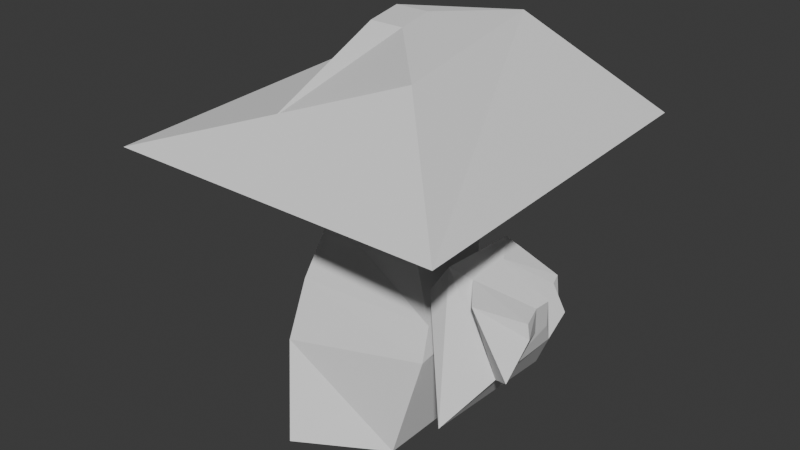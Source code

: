 # Source: seta_v2_auo1003.blend  (saved by Blender 4.5.90; exported with 4.5.12 LTS)
import bpy
from mathutils import Matrix  # noqa: F401  (used for matrix-valued properties, if any)

bpy.ops.wm.read_factory_settings(use_empty=True)
scene = bpy.context.scene
scene.name = 'Scene'

# ---- collections
col_collection = bpy.data.collections.new('Collection'); scene.collection.children.link(col_collection)

# ---- world
world_world = bpy.data.worlds.new('World'); scene.world = world_world
world_world.use_nodes = True; world_world.node_tree.nodes.clear()
_N = world_world.node_tree.nodes; _L = world_world.node_tree.links
n0 = _N.new('ShaderNodeOutputWorld'); n0.name = 'World Output'; n0.location = (200, 100)
n1 = _N.new('ShaderNodeBackground'); n1.name = 'Background'; n1.location = (-200, 100)
n1.inputs[0].default_value = (0.05088, 0.05088, 0.05088, 1.0)
_L.new(n1.outputs[0], n0.inputs[0])
n0.is_active_output = True
world_world.color = (0.05088, 0.05088, 0.05088)
world_world.sun_shadow_jitter_overblur = 0.0

# ---- meshes
me_cube_054 = bpy.data.meshes.new('Cube.054')
me_cube_054.from_pydata([(-0.2931, -0.9533, -2.602), (-0.6099, -1.269, -1.302), (-0.2931, -0.5167, -2.602), (-0.6099, 0.006874, -1.302), (0.1804, -0.9161, -2.542), (0.6663, -1.269, -1.302), (0.1804, -0.4795, -2.542), (0.6663, 0.006874, -1.302), (-1.302, -1.961, -0.7448), (-1.302, 0.6985, -0.7448), (1.358, 0.6985, -0.7448), (1.358, -1.961, -0.7448), (-1.196, 0.1228, -2.54), (1.083, 0.3863, -2.355), (1.083, -1.556, -1.529), (-1.196, -1.819, -1.713), (-2.214, -2.874, -1.349), (-2.214, 1.455, -1.349), (2.2, 1.541, -1.211), (2.2, -2.788, -1.211), (-0.2379, 1.275, 0.3313), (-0.2579, 0.5329, 0.4943), (-0.2994, 1.24, 0.6903), (-0.2275, 0.64, 1.028), (-0.03448, 1.254, 0.3402), (0.2867, 0.5355, 0.4628), (-0.09607, 1.22, 0.6991), (0.3171, 0.6426, 0.9968), (-0.5656, 0.2398, 0.2686), (-0.5024, 0.463, 1.381), (0.6324, 0.4684, 1.316), (0.5692, 0.2452, 0.203), (-0.834, 1.151, 0.8008), (0.4969, 1.117, 1.057), (0.2943, 0.6208, 0.06122), (-0.8142, 0.9825, 0.4682), (-0.9395, 0.954, 0.4212), (-0.8936, 1.042, 0.9529), (1.009, 0.7363, 1.608), (0.5045, 0.4508, -0.1283), (0.6956, 1.387, 0.8866), (0.2884, 1.391, 0.5309), (0.278, 1.355, 0.3483), (0.6551, 0.8783, 0.1432), (-0.8778, 0.7777, 1.67), (-0.4833, 1.167, 0.9877), (-0.2515, 0.649, 0.02251), (-0.546, 0.4739, -0.09411), (-0.9068, -1.175, 2.459), (-0.7044, -1.254, -0.2538), (-0.263, -0.08754, 2.459), (-0.7044, -0.00826, -0.2538), (1.468, -1.175, 2.459), (0.5415, -1.254, -0.2538), (0.8243, -0.08754, 2.459), (0.5415, -0.00826, -0.2538), (-0.7952, -1.442, 0.5617), (-0.3916, 0.1903, 0.7295), (0.5141, 0.1903, 0.7295), (0.8264, -1.442, 0.5617), (-0.3032, 0.2175, 1.154), (0.6568, 0.2175, 1.154), (1.082, -1.491, 1.322), (-0.6371, -1.491, 1.322), (-0.5411, -1.175, -1.247), (-0.5411, -0.08755, -1.247), (0.5463, -0.08754, -1.247), (0.5463, -1.175, -1.247), (0.5458, -1.184, -1.133), (-0.5598, -1.184, -1.133), (-0.5598, -0.07846, -1.133), (0.5458, -0.07846, -1.133), (-0.1968, 0.9301, 0.6821), (0.3634, 0.9301, 0.6821), (-0.1422, 0.9573, 1.107), (0.4517, 0.9573, 1.107), (0.1886, 0.2194, 0.6309), (-0.3107, 0.2194, 0.6309), (-0.262, 0.2466, 1.056), (0.2673, 0.2466, 1.056)], [], [(8, 1, 3, 9), (9, 3, 7, 10), (10, 7, 5, 11), (11, 5, 1, 8), (2, 6, 4, 0), (7, 3, 1, 5), (19, 11, 8, 16), (18, 10, 11, 19), (17, 9, 10, 18), (16, 8, 9, 17), (0, 15, 12, 2), (2, 12, 13, 6), (6, 13, 14, 4), (4, 14, 15, 0), (15, 16, 17, 12), (12, 17, 18, 13), (13, 18, 19, 14), (14, 19, 16, 15), (28, 21, 23, 29), (29, 23, 27, 30), (30, 27, 25, 31), (31, 25, 21, 28), (22, 26, 24, 20), (27, 23, 21, 25), (39, 31, 28, 47), (38, 30, 31, 39), (44, 29, 30, 38), (47, 28, 29, 44), (20, 46, 45, 22), (22, 45, 33, 26), (26, 33, 40, 41), (24, 34, 46, 20), (35, 36, 37, 32), (45, 44, 38, 33), (33, 38, 39, 34), (34, 39, 47, 46), (41, 40, 43, 42), (33, 34, 43, 40), (34, 24, 42, 43), (24, 26, 41, 42), (32, 37, 44, 45), (35, 32, 45, 46), (36, 35, 46, 47), (37, 36, 47, 44), (56, 49, 51, 57), (57, 51, 55, 58), (58, 55, 53, 59), (59, 53, 49, 56), (50, 54, 52, 48), (69, 68, 67, 64), (62, 59, 56, 63), (61, 58, 59, 62), (77, 76, 73, 72), (63, 56, 57, 60), (48, 63, 60, 50), (50, 60, 61, 54), (54, 61, 62, 52), (52, 62, 63, 48), (66, 65, 64, 67), (71, 70, 65, 66), (68, 71, 66, 67), (70, 69, 64, 65), (51, 49, 69, 70), (53, 55, 71, 68), (55, 51, 70, 71), (49, 53, 68, 69), (74, 72, 73, 75), (79, 78, 74, 75), (76, 79, 75, 73), (78, 77, 72, 74), (60, 57, 77, 78), (58, 61, 79, 76), (61, 60, 78, 79), (57, 58, 76, 77)])
_uv = me_cube_054.uv_layers.new(name='UVMap')
_uv.uv.foreach_set('vector', [0.5863, 0.0, 0.625, 0.0, 0.625, 0.25, 0.5863, 0.25, 0.5863, 0.25, 0.625, 0.25, 0.625, 0.5, 0.5863, 0.5, 0.5863, 0.5, 0.625, 0.5, 0.625, 0.75, 0.5863, 0.75, 0.5863, 0.75, 0.625, 0.75, 0.625, 1.0, 0.5863, 1.0, 0.125, 0.5, 0.375, 0.5, 0.375, 0.75, 0.125, 0.75, 0.625, 0.5, 0.875, 0.5, 0.875, 0.75, 0.625, 0.75, 0.5265, 0.75, 0.5863, 0.75, 0.5863, 1.0, 0.5265, 1.0, 0.5265, 0.5, 0.5863, 0.5, 0.5863, 0.75, 0.5265, 0.75, 0.5265, 0.25, 0.5863, 0.25, 0.5863, 0.5, 0.5265, 0.5, 0.5265, 0.0, 0.5863, 0.0, 0.5863, 0.25, 0.5265, 0.25, 0.375, 0.0, 0.4422, 0.0, 0.4422, 0.25, 0.375, 0.25, 0.375, 0.25, 0.4422, 0.25, 0.4422, 0.5, 0.375, 0.5, 0.375, 0.5, 0.4422, 0.5, 0.4422, 0.75, 0.375, 0.75, 0.375, 0.75, 0.4422, 0.75, 0.4422, 1.0, 0.375, 1.0, 0.4422, 0.0, 0.5265, 0.0, 0.5265, 0.25, 0.4422, 0.25, 0.4422, 0.25, 0.5265, 0.25, 0.5265, 0.5, 0.4422, 0.5, 0.4422, 0.5, 0.5265, 0.5, 0.5265, 0.75, 0.4422, 0.75, 0.4422, 0.75, 0.5265, 0.75, 0.5265, 1.0, 0.4422, 1.0, 0.5863, 0.0, 0.625, 0.0, 0.625, 0.25, 0.5863, 0.25, 0.5863, 0.25, 0.625, 0.25, 0.625, 0.5, 0.5863, 0.5, 0.5863, 0.5, 0.625, 0.5, 0.625, 0.75, 0.5863, 0.75, 0.5863, 0.75, 0.625, 0.75, 0.625, 1.0, 0.5863, 1.0, 0.125, 0.5, 0.375, 0.5, 0.375, 0.75, 0.125, 0.75, 0.625, 0.5, 0.875, 0.5, 0.875, 0.75, 0.625, 0.75, 0.5265, 0.75, 0.5863, 0.75, 0.5863, 1.0, 0.5265, 1.0, 0.5265, 0.5, 0.5863, 0.5, 0.5863, 0.75, 0.5265, 0.75, 0.5265, 0.25, 0.5863, 0.25, 0.5863, 0.5, 0.5265, 0.5, 0.5265, 0.0, 0.5863, 0.0, 0.5863, 0.25, 0.5265, 0.25, 0.375, 0.0, 0.4422, 0.0, 0.4422, 0.25, 0.375, 0.25, 0.375, 0.25, 0.4422, 0.25, 0.4422, 0.5, 0.375, 0.5, 0.375, 0.5, 0.4422, 0.5, 0.4422, 0.5, 0.375, 0.5, 0.375, 0.75, 0.4422, 0.75, 0.4422, 1.0, 0.375, 1.0, 0.4672, 0.03553, 0.5018, 0.02961, 0.5047, 0.2177, 0.4637, 0.2118, 0.4422, 0.25, 0.5265, 0.25, 0.5265, 0.5, 0.4422, 0.5, 0.4422, 0.5, 0.5265, 0.5, 0.5265, 0.75, 0.4422, 0.75, 0.4422, 0.75, 0.5265, 0.75, 0.5265, 1.0, 0.4422, 1.0, 0.375, 0.5, 0.4422, 0.5, 0.4422, 0.75, 0.375, 0.75, 0.4422, 0.5, 0.4422, 0.75, 0.4422, 0.75, 0.4422, 0.5, 0.4422, 0.75, 0.375, 0.75, 0.375, 0.75, 0.4422, 0.75, 0.375, 0.75, 0.375, 0.5, 0.375, 0.5, 0.375, 0.75, 0.4637, 0.2118, 0.5047, 0.2177, 0.5265, 0.25, 0.4422, 0.25, 0.4672, 0.03553, 0.4637, 0.2118, 0.4422, 0.25, 0.4422, 0.0, 0.5018, 0.02961, 0.4672, 0.03553, 0.4422, 0.0, 0.5265, 0.0, 0.5047, 0.2177, 0.5018, 0.02961, 0.5265, 0.0, 0.5265, 0.25, 0.6, 0.0, 0.625, 0.0, 0.625, 0.25, 0.6, 0.25, 0.6, 0.25, 0.625, 0.25, 0.625, 0.5, 0.6, 0.5, 0.6, 0.5, 0.625, 0.5, 0.625, 0.75, 0.6, 0.75, 0.6, 0.75, 0.625, 0.75, 0.625, 1.0, 0.6, 1.0, 0.125, 0.5, 0.375, 0.5, 0.375, 0.75, 0.125, 0.75, 0.625, 1.0, 0.625, 0.75, 0.625, 0.75, 0.625, 1.0, 0.4045, 0.75, 0.6, 0.75, 0.6, 1.0, 0.4045, 1.0, 0.4045, 0.5, 0.6, 0.5, 0.6, 0.75, 0.4045, 0.75, 0.6, 0.25, 0.6, 0.5, 0.6, 0.5, 0.6, 0.25, 0.4045, 0.0, 0.6, 0.0, 0.6, 0.25, 0.4045, 0.25, 0.375, 0.0, 0.4045, 0.0, 0.4045, 0.25, 0.375, 0.25, 0.375, 0.25, 0.4045, 0.25, 0.4045, 0.5, 0.375, 0.5, 0.375, 0.5, 0.4045, 0.5, 0.4045, 0.75, 0.375, 0.75, 0.375, 0.75, 0.4045, 0.75, 0.4045, 1.0, 0.375, 1.0, 0.625, 0.5, 0.875, 0.5, 0.875, 0.75, 0.625, 0.75, 0.625, 0.5, 0.625, 0.25, 0.625, 0.25, 0.625, 0.5, 0.625, 0.75, 0.625, 0.5, 0.625, 0.5, 0.625, 0.75, 0.625, 0.25, 0.625, 0.0, 0.625, 0.0, 0.625, 0.25, 0.625, 0.25, 0.625, 0.0, 0.625, 0.0, 0.625, 0.25, 0.625, 0.75, 0.625, 0.5, 0.625, 0.5, 0.625, 0.75, 0.625, 0.5, 0.625, 0.25, 0.625, 0.25, 0.625, 0.5, 0.625, 1.0, 0.625, 0.75, 0.625, 0.75, 0.625, 1.0, 0.4045, 0.25, 0.6, 0.25, 0.6, 0.5, 0.4045, 0.5, 0.4045, 0.5, 0.4045, 0.25, 0.4045, 0.25, 0.4045, 0.5, 0.6, 0.5, 0.4045, 0.5, 0.4045, 0.5, 0.6, 0.5, 0.4045, 0.25, 0.6, 0.25, 0.6, 0.25, 0.4045, 0.25, 0.4045, 0.25, 0.6, 0.25, 0.6, 0.25, 0.4045, 0.25, 0.6, 0.5, 0.4045, 0.5, 0.4045, 0.5, 0.6, 0.5, 0.4045, 0.5, 0.4045, 0.25, 0.4045, 0.25, 0.4045, 0.5, 0.6, 0.25, 0.6, 0.5, 0.6, 0.5, 0.6, 0.25])
me_cube_054.update()

# ---- objects
ob_cube_016 = bpy.data.objects.new('Cube.016', me_cube_054)

# ---- transforms, parenting, visibility, modifiers, constraints
ob_cube_016.location = (-3.725e-09, 0.0, -5.96e-08)
ob_cube_016.rotation_euler = (0.0, -0.0, 1.571)
ob_cube_016.scale = (-0.1523, -0.1523, -0.1523)

# ---- collection membership
col_collection.objects.link(ob_cube_016)

# ---- scene / render settings (as saved in the file)
scene.frame_start = 1; scene.frame_end = 250; scene.frame_set(1)
scene.render.engine = 'BLENDER_EEVEE_NEXT'
bpy.context.view_layer.update()

# ---- added for rendering (the .blend has no active camera and no usable light): camera, sun
cam_auto = bpy.data.cameras.new('AutoCamera')
cam_auto.lens = 50.0
cam_auto.sensor_width = 36.0
cam_auto.clip_end = 1000.0
ob_auto_camera = bpy.data.objects.new('AutoCamera', cam_auto)
scene.collection.objects.link(ob_auto_camera)
ob_auto_camera.location = (1.03084, -1.35778, 0.916776)
ob_auto_camera.rotation_euler = (1.09748, -7.21219e-08, 0.694738)
scene.camera = ob_auto_camera
light_auto_sun = bpy.data.lights.new('AutoSun', 'SUN')
light_auto_sun.energy = 3.0
light_auto_sun.angle = 0.0523599
ob_auto_sun = bpy.data.objects.new('AutoSun', light_auto_sun)
scene.collection.objects.link(ob_auto_sun)
ob_auto_sun.rotation_euler = (0.872665, 0.174533, 0.523599)
bpy.context.view_layer.update()
